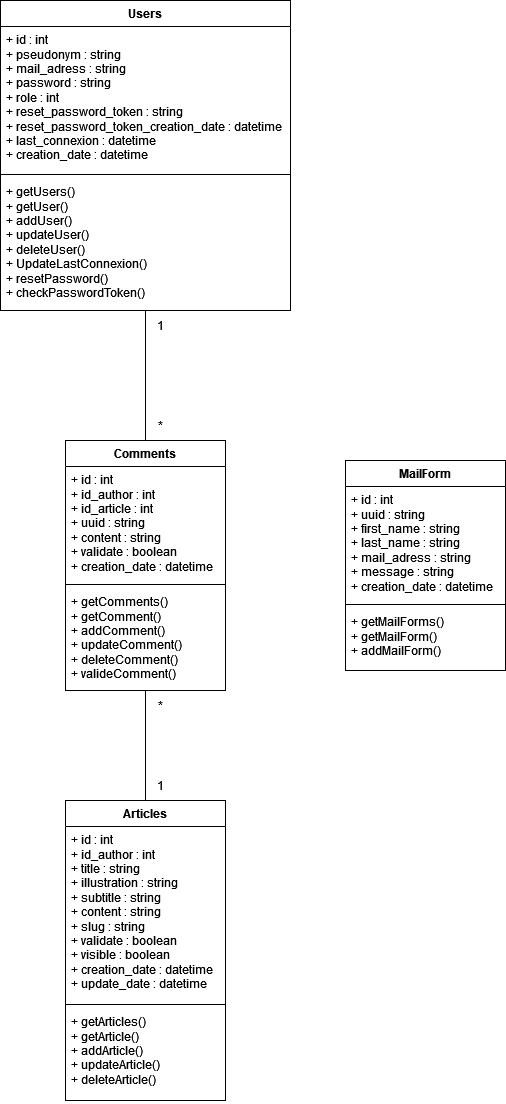

The diagram above was exported from draw.io. Its source (the exported page's mxGraphModel, read from the mxfile embedded in the PNG):
<mxGraphModel dx="2963" dy="411" grid="1" gridSize="10" guides="1" tooltips="1" connect="1" arrows="1" fold="1" page="1" pageScale="1" pageWidth="827" pageHeight="1169" math="0" shadow="0">
  <root>
    <mxCell id="0" />
    <mxCell id="1" parent="0" />
    <mxCell id="7pwwrW8SkEieM3p2LjNU-27" style="edgeStyle=orthogonalEdgeStyle;rounded=0;orthogonalLoop=1;jettySize=auto;html=1;entryX=0.5;entryY=1;entryDx=0;entryDy=0;endArrow=none;endFill=0;" parent="1" source="7pwwrW8SkEieM3p2LjNU-1" target="7pwwrW8SkEieM3p2LjNU-13" edge="1">
      <mxGeometry relative="1" as="geometry" />
    </mxCell>
    <mxCell id="7pwwrW8SkEieM3p2LjNU-1" value="Articles" style="swimlane;fontStyle=1;align=center;verticalAlign=top;childLayout=stackLayout;horizontal=1;startSize=26;horizontalStack=0;resizeParent=1;resizeParentMax=0;resizeLast=0;collapsible=1;marginBottom=0;whiteSpace=wrap;html=1;" parent="1" vertex="1">
      <mxGeometry x="320" y="2000" width="160" height="300" as="geometry" />
    </mxCell>
    <mxCell id="7pwwrW8SkEieM3p2LjNU-2" value="&lt;div&gt;+ id : int&lt;/div&gt;&lt;div&gt;+ id_author : int&lt;br&gt;&lt;/div&gt;&lt;div&gt;+ title : string&lt;/div&gt;&lt;div&gt;+ illustration : string&lt;/div&gt;&lt;div&gt;+ subtitle : string&lt;/div&gt;&lt;div&gt;+ content : string&lt;/div&gt;&lt;div&gt;+ slug : string&lt;br&gt;&lt;/div&gt;&lt;div&gt;+ validate : boolean&lt;br&gt;&lt;/div&gt;&lt;div&gt;+ visible : boolean&lt;br&gt;&lt;/div&gt;&lt;div&gt;+ creation_date : datetime&lt;br&gt;&lt;/div&gt;&lt;div&gt;+ update_date : datetime&lt;/div&gt;&lt;div&gt;&lt;br&gt;&lt;/div&gt;" style="text;strokeColor=none;fillColor=none;align=left;verticalAlign=top;spacingLeft=4;spacingRight=4;overflow=hidden;rotatable=0;points=[[0,0.5],[1,0.5]];portConstraint=eastwest;whiteSpace=wrap;html=1;" parent="7pwwrW8SkEieM3p2LjNU-1" vertex="1">
      <mxGeometry y="26" width="160" height="174" as="geometry" />
    </mxCell>
    <mxCell id="7pwwrW8SkEieM3p2LjNU-3" value="" style="line;strokeWidth=1;fillColor=none;align=left;verticalAlign=middle;spacingTop=-1;spacingLeft=3;spacingRight=3;rotatable=0;labelPosition=right;points=[];portConstraint=eastwest;strokeColor=inherit;" parent="7pwwrW8SkEieM3p2LjNU-1" vertex="1">
      <mxGeometry y="200" width="160" height="8" as="geometry" />
    </mxCell>
    <mxCell id="7pwwrW8SkEieM3p2LjNU-4" value="&lt;div&gt;+ getArticles()&lt;br&gt;&lt;/div&gt;&lt;div&gt;+ getArticle()&lt;br&gt;&lt;/div&gt;&lt;div&gt;+ addArticle()&lt;/div&gt;&lt;div&gt;+ updateArticle()&lt;/div&gt;&lt;div&gt;+ deleteArticle()&lt;/div&gt;" style="text;strokeColor=none;fillColor=none;align=left;verticalAlign=top;spacingLeft=4;spacingRight=4;overflow=hidden;rotatable=0;points=[[0,0.5],[1,0.5]];portConstraint=eastwest;whiteSpace=wrap;html=1;" parent="7pwwrW8SkEieM3p2LjNU-1" vertex="1">
      <mxGeometry y="208" width="160" height="92" as="geometry" />
    </mxCell>
    <mxCell id="7pwwrW8SkEieM3p2LjNU-5" value="Users" style="swimlane;fontStyle=1;align=center;verticalAlign=top;childLayout=stackLayout;horizontal=1;startSize=26;horizontalStack=0;resizeParent=1;resizeParentMax=0;resizeLast=0;collapsible=1;marginBottom=0;whiteSpace=wrap;html=1;" parent="1" vertex="1">
      <mxGeometry x="255" y="1200" width="290" height="310" as="geometry" />
    </mxCell>
    <mxCell id="7pwwrW8SkEieM3p2LjNU-6" value="&lt;div&gt;+ id : int&lt;/div&gt;&lt;div&gt;+ pseudonym : string&lt;br&gt;&lt;/div&gt;&lt;div&gt;+ mail_adress : string&lt;br&gt;&lt;/div&gt;&lt;div&gt;+ password : string&lt;/div&gt;&lt;div&gt;+ role : int&lt;/div&gt;&lt;div&gt;+ reset_password_token : string&lt;br&gt;&lt;/div&gt;&lt;div&gt;+ reset_password_token_creation_date : datetime&lt;br&gt;&lt;/div&gt;&lt;div&gt;+ last_connexion : datetime&lt;br&gt;&lt;/div&gt;&lt;div&gt;+ creation_date : datetime&lt;/div&gt;&lt;div&gt;&lt;br&gt;&lt;/div&gt;" style="text;strokeColor=none;fillColor=none;align=left;verticalAlign=top;spacingLeft=4;spacingRight=4;overflow=hidden;rotatable=0;points=[[0,0.5],[1,0.5]];portConstraint=eastwest;whiteSpace=wrap;html=1;" parent="7pwwrW8SkEieM3p2LjNU-5" vertex="1">
      <mxGeometry y="26" width="290" height="144" as="geometry" />
    </mxCell>
    <mxCell id="7pwwrW8SkEieM3p2LjNU-7" value="" style="line;strokeWidth=1;fillColor=none;align=left;verticalAlign=middle;spacingTop=-1;spacingLeft=3;spacingRight=3;rotatable=0;labelPosition=right;points=[];portConstraint=eastwest;strokeColor=inherit;" parent="7pwwrW8SkEieM3p2LjNU-5" vertex="1">
      <mxGeometry y="170" width="290" height="8" as="geometry" />
    </mxCell>
    <mxCell id="7pwwrW8SkEieM3p2LjNU-8" value="&lt;div&gt;+ getUsers()&lt;br&gt;&lt;/div&gt;&lt;div&gt;+ getUser()&lt;br&gt;&lt;/div&gt;&lt;div&gt;+ addUser()&lt;/div&gt;&lt;div&gt;+ updateUser()&lt;/div&gt;&lt;div&gt;+ deleteUser()&lt;/div&gt;&lt;div&gt;+ UpdateLastConnexion()&lt;/div&gt;&lt;div&gt;+ resetPassword()&lt;/div&gt;&lt;div&gt;+ checkPasswordToken()&lt;/div&gt;" style="text;strokeColor=none;fillColor=none;align=left;verticalAlign=top;spacingLeft=4;spacingRight=4;overflow=hidden;rotatable=0;points=[[0,0.5],[1,0.5]];portConstraint=eastwest;whiteSpace=wrap;html=1;" parent="7pwwrW8SkEieM3p2LjNU-5" vertex="1">
      <mxGeometry y="178" width="290" height="132" as="geometry" />
    </mxCell>
    <mxCell id="7pwwrW8SkEieM3p2LjNU-9" value="MailForm" style="swimlane;fontStyle=1;align=center;verticalAlign=top;childLayout=stackLayout;horizontal=1;startSize=26;horizontalStack=0;resizeParent=1;resizeParentMax=0;resizeLast=0;collapsible=1;marginBottom=0;whiteSpace=wrap;html=1;" parent="1" vertex="1">
      <mxGeometry x="600" y="1660" width="160" height="210" as="geometry" />
    </mxCell>
    <mxCell id="7pwwrW8SkEieM3p2LjNU-10" value="&lt;div&gt;+ id : int&lt;/div&gt;&lt;div&gt;+ uuid : string&lt;br&gt;&lt;/div&gt;&lt;div&gt;+ first_name : string&lt;br&gt;&lt;/div&gt;&lt;div&gt;+ last_name : string&lt;br&gt;&lt;/div&gt;&lt;div&gt;+ mail_adress : string&lt;/div&gt;&lt;div&gt;+ message : string&lt;/div&gt;&lt;div&gt;+ creation_date : datetime&lt;/div&gt;&lt;div&gt;&lt;br&gt;&lt;/div&gt;" style="text;strokeColor=none;fillColor=none;align=left;verticalAlign=top;spacingLeft=4;spacingRight=4;overflow=hidden;rotatable=0;points=[[0,0.5],[1,0.5]];portConstraint=eastwest;whiteSpace=wrap;html=1;" parent="7pwwrW8SkEieM3p2LjNU-9" vertex="1">
      <mxGeometry y="26" width="160" height="114" as="geometry" />
    </mxCell>
    <mxCell id="7pwwrW8SkEieM3p2LjNU-11" value="" style="line;strokeWidth=1;fillColor=none;align=left;verticalAlign=middle;spacingTop=-1;spacingLeft=3;spacingRight=3;rotatable=0;labelPosition=right;points=[];portConstraint=eastwest;strokeColor=inherit;" parent="7pwwrW8SkEieM3p2LjNU-9" vertex="1">
      <mxGeometry y="140" width="160" height="8" as="geometry" />
    </mxCell>
    <mxCell id="7pwwrW8SkEieM3p2LjNU-12" value="&lt;div&gt;+ getMailForms()&lt;br&gt;&lt;/div&gt;&lt;div&gt;+ getMailForm()&lt;br&gt;&lt;/div&gt;&lt;div&gt;+ addMailForm()&lt;/div&gt;" style="text;strokeColor=none;fillColor=none;align=left;verticalAlign=top;spacingLeft=4;spacingRight=4;overflow=hidden;rotatable=0;points=[[0,0.5],[1,0.5]];portConstraint=eastwest;whiteSpace=wrap;html=1;" parent="7pwwrW8SkEieM3p2LjNU-9" vertex="1">
      <mxGeometry y="148" width="160" height="62" as="geometry" />
    </mxCell>
    <mxCell id="7pwwrW8SkEieM3p2LjNU-31" style="edgeStyle=orthogonalEdgeStyle;rounded=0;orthogonalLoop=1;jettySize=auto;html=1;entryX=0.5;entryY=1;entryDx=0;entryDy=0;entryPerimeter=0;endArrow=none;endFill=0;" parent="1" source="7pwwrW8SkEieM3p2LjNU-13" target="7pwwrW8SkEieM3p2LjNU-8" edge="1">
      <mxGeometry relative="1" as="geometry" />
    </mxCell>
    <mxCell id="7pwwrW8SkEieM3p2LjNU-13" value="Comments" style="swimlane;fontStyle=1;align=center;verticalAlign=top;childLayout=stackLayout;horizontal=1;startSize=26;horizontalStack=0;resizeParent=1;resizeParentMax=0;resizeLast=0;collapsible=1;marginBottom=0;whiteSpace=wrap;html=1;" parent="1" vertex="1">
      <mxGeometry x="320" y="1640" width="160" height="250" as="geometry" />
    </mxCell>
    <mxCell id="7pwwrW8SkEieM3p2LjNU-14" value="&lt;div&gt;+ id : int&lt;/div&gt;&lt;div&gt;+ id_author : int&lt;/div&gt;&lt;div&gt;+ id_article : int&lt;/div&gt;&lt;div&gt;+ uuid : string&lt;br&gt;&lt;/div&gt;&lt;div&gt;+ content : string&lt;br&gt;&lt;/div&gt;&lt;div&gt;+ validate : boolean&lt;/div&gt;&lt;div&gt;+ creation_date : datetime&lt;/div&gt;&lt;div&gt;&lt;br&gt;&lt;/div&gt;" style="text;strokeColor=none;fillColor=none;align=left;verticalAlign=top;spacingLeft=4;spacingRight=4;overflow=hidden;rotatable=0;points=[[0,0.5],[1,0.5]];portConstraint=eastwest;whiteSpace=wrap;html=1;" parent="7pwwrW8SkEieM3p2LjNU-13" vertex="1">
      <mxGeometry y="26" width="160" height="114" as="geometry" />
    </mxCell>
    <mxCell id="7pwwrW8SkEieM3p2LjNU-15" value="" style="line;strokeWidth=1;fillColor=none;align=left;verticalAlign=middle;spacingTop=-1;spacingLeft=3;spacingRight=3;rotatable=0;labelPosition=right;points=[];portConstraint=eastwest;strokeColor=inherit;" parent="7pwwrW8SkEieM3p2LjNU-13" vertex="1">
      <mxGeometry y="140" width="160" height="8" as="geometry" />
    </mxCell>
    <mxCell id="7pwwrW8SkEieM3p2LjNU-16" value="&lt;div&gt;+ getComments()&lt;br&gt;&lt;/div&gt;&lt;div&gt;+ getComment()&lt;br&gt;&lt;/div&gt;&lt;div&gt;+ addComment()&lt;/div&gt;&lt;div&gt;+ updateComment()&lt;/div&gt;&lt;div&gt;+ deleteComment()&lt;/div&gt;&lt;div&gt;+ valideComment()&lt;br&gt;&lt;/div&gt;" style="text;strokeColor=none;fillColor=none;align=left;verticalAlign=top;spacingLeft=4;spacingRight=4;overflow=hidden;rotatable=0;points=[[0,0.5],[1,0.5]];portConstraint=eastwest;whiteSpace=wrap;html=1;" parent="7pwwrW8SkEieM3p2LjNU-13" vertex="1">
      <mxGeometry y="148" width="160" height="102" as="geometry" />
    </mxCell>
    <mxCell id="7pwwrW8SkEieM3p2LjNU-18" value="1" style="text;html=1;align=center;verticalAlign=middle;resizable=0;points=[];autosize=1;strokeColor=none;fillColor=none;" parent="1" vertex="1">
      <mxGeometry x="400" y="1510" width="30" height="30" as="geometry" />
    </mxCell>
    <mxCell id="7pwwrW8SkEieM3p2LjNU-19" value="*" style="text;html=1;align=center;verticalAlign=middle;resizable=0;points=[];autosize=1;strokeColor=none;fillColor=none;" parent="1" vertex="1">
      <mxGeometry x="400" y="1610" width="30" height="30" as="geometry" />
    </mxCell>
    <mxCell id="7pwwrW8SkEieM3p2LjNU-23" value="*" style="text;html=1;align=center;verticalAlign=middle;resizable=0;points=[];autosize=1;strokeColor=none;fillColor=none;" parent="1" vertex="1">
      <mxGeometry x="400" y="1890" width="30" height="30" as="geometry" />
    </mxCell>
    <mxCell id="7pwwrW8SkEieM3p2LjNU-24" value="1" style="text;html=1;align=center;verticalAlign=middle;resizable=0;points=[];autosize=1;strokeColor=none;fillColor=none;" parent="1" vertex="1">
      <mxGeometry x="400" y="1970" width="30" height="30" as="geometry" />
    </mxCell>
  </root>
</mxGraphModel>